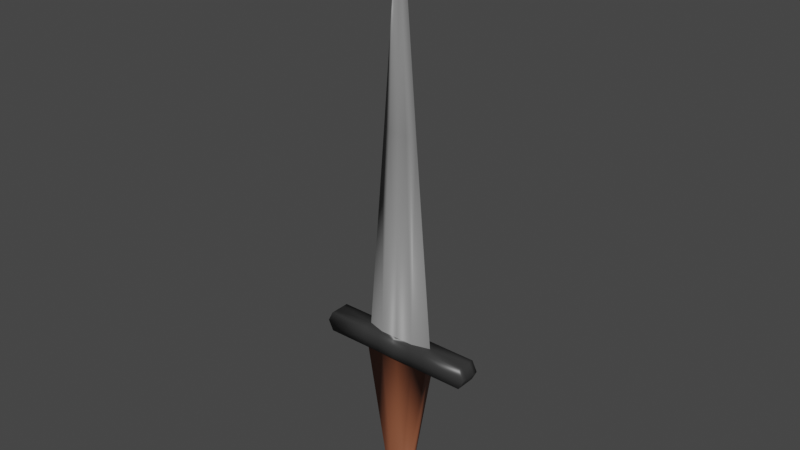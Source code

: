 # Source: IronDagger.blend  (saved by Blender 2.81.16; exported with 4.5.12 LTS)
import bpy
from mathutils import Matrix  # noqa: F401  (used for matrix-valued properties, if any)

bpy.ops.wm.read_factory_settings(use_empty=True)
scene = bpy.context.scene
scene.name = 'Scene'

# ---- collections
col_collection = bpy.data.collections.new('Collection'); scene.collection.children.link(col_collection)

# ---- materials (node trees are filled in below, after node groups)
mat_bar = bpy.data.materials.new('Bar')
mat_bar.alpha_threshold = 0.0
mat_bar.use_transparent_shadow = False
mat_bar.line_color = (0.0, 0.0, 0.0, 1.0)
mat_handle = bpy.data.materials.new('Handle')
mat_handle.use_transparent_shadow = False
mat_knife = bpy.data.materials.new('Knife')
mat_knife.use_transparent_shadow = False

# ---- material node trees
mat_bar.use_nodes = True; mat_bar.node_tree.nodes.clear()
_N = mat_bar.node_tree.nodes; _L = mat_bar.node_tree.links
n0 = _N.new('ShaderNodeOutputMaterial'); n0.name = 'Material Output'; n0.location = (300, 300)
n1 = _N.new('ShaderNodeBsdfPrincipled'); n1.name = 'Principled BSDF'; n1.location = (10, 300)
n1.distribution = 'GGX'
n1.subsurface_method = 'BURLEY'
n1.inputs[0].default_value = (0.03522, 0.03522, 0.03522, 1.0)
n1.inputs[2].default_value = 0.4
n1.inputs[3].default_value = 1.45
n1.inputs[27].default_value = (0.0, 0.0, 0.0, 1.0)
n1.inputs[28].default_value = 1.0
_L.new(n1.outputs[0], n0.inputs[0])
n0.is_active_output = True
mat_handle.use_nodes = True; mat_handle.node_tree.nodes.clear()
_N = mat_handle.node_tree.nodes; _L = mat_handle.node_tree.links
n0 = _N.new('ShaderNodeOutputMaterial'); n0.name = 'Material Output'; n0.location = (300, 300)
n1 = _N.new('ShaderNodeBsdfPrincipled'); n1.name = 'Principled BSDF'; n1.location = (10, 300)
n1.distribution = 'GGX'
n1.subsurface_method = 'BURLEY'
n1.inputs[0].default_value = (0.233, 0.07693, 0.03732, 1.0)
n1.inputs[3].default_value = 1.45
n1.inputs[27].default_value = (0.0, 0.0, 0.0, 1.0)
n1.inputs[28].default_value = 1.0
_L.new(n1.outputs[0], n0.inputs[0])
n0.is_active_output = True
mat_knife.use_nodes = True; mat_knife.node_tree.nodes.clear()
_N = mat_knife.node_tree.nodes; _L = mat_knife.node_tree.links
n0 = _N.new('ShaderNodeOutputMaterial'); n0.name = 'Material Output'; n0.location = (300, 300)
n1 = _N.new('ShaderNodeBsdfPrincipled'); n1.name = 'Principled BSDF'; n1.location = (10, 300)
n1.distribution = 'GGX'
n1.subsurface_method = 'BURLEY'
n1.inputs[0].default_value = (0.2266, 0.2266, 0.2266, 1.0)
n1.inputs[3].default_value = 1.45
n1.inputs[27].default_value = (0.0, 0.0, 0.0, 1.0)
n1.inputs[28].default_value = 1.0
_L.new(n1.outputs[0], n0.inputs[0])
n0.is_active_output = True

# ---- world
world_world = bpy.data.worlds.new('World'); scene.world = world_world
world_world.use_nodes = True; world_world.node_tree.nodes.clear()
_N = world_world.node_tree.nodes; _L = world_world.node_tree.links
n0 = _N.new('ShaderNodeOutputWorld'); n0.name = 'World Output'; n0.location = (300, 300)
n1 = _N.new('ShaderNodeBackground'); n1.name = 'Background'; n1.location = (10, 300)
n1.inputs[0].default_value = (0.05088, 0.05088, 0.05088, 1.0)
_L.new(n1.outputs[0], n0.inputs[0])
n0.is_active_output = True
world_world.color = (0.05088, 0.05088, 0.05088)
world_world.use_sun_shadow = False
world_world.sun_shadow_jitter_overblur = 0.0

# ---- meshes
me_cube_001 = bpy.data.meshes.new('Cube.001')
me_cube_001.from_pydata([(0.035, -0.005, -0.02), (-0.01111, -0.005, -0.1359), (-0.003902, -0.005, -0.1329), (0.075, -0.01, 2.881e-08), (0.075, -0.01, -0.02), (0.075, -0.005, -0.02), (0.075, -0.005, 2.881e-08), (0.035, -0.01, 2.881e-08), (0.035, -0.01, -0.02), (-0.01663, -0.005, -0.1414), (-0.01848, -0.005, -0.1448), (-0.01962, -0.005, -0.1564), (-0.01663, -0.005, -0.1636), (-0.01414, -0.005, -0.1666), (-0.003902, -0.005, -0.1721), (0.003902, -0.005, -0.1721), (0.007654, -0.005, -0.171), (0.01663, -0.005, -0.1636), (0.01962, -0.005, -0.1564), (0.01962, -0.005, -0.1486), (0.01848, -0.005, -0.1448), (0.01663, -0.005, -0.1414), (0.01414, -0.005, -0.1384), (0.01111, -0.005, -0.1359), (0.003902, -0.005, -0.1329), (0.0175, -0.005, -0.02), (0.0175, -0.005, 2.881e-08), (0.0175, -0.01, 2.881e-08), (0.0175, -0.01, -0.02), (0.00875, -0.003, 0.2), (0.08, -0.005, -0.01), (0.08, -0.01, -0.01), (0.035, -0.01, -0.01), (0.0175, -0.01, -0.01), (-0.0142, -0.005, -0.1384), (-0.035, -0.005, -0.02), (0.007654, -0.005, -0.134), (0.0, -0.005, -0.1325), (0.0, -0.005, -0.02), (-0.075, -0.01, 2.881e-08), (-0.075, -0.01, -0.02), (0.0, -0.005, 2.881e-08), (-0.075, -0.005, -0.02), (0.0, -0.01, 2.881e-08), (-0.075, -0.005, 2.881e-08), (-0.035, -0.01, 2.881e-08), (0.0, -0.001, 0.4), (0.0, -0.01, -0.02), (-0.035, -0.01, -0.02), (0.02, -0.005, -0.1525), (0.01848, -0.005, -0.1602), (0.01414, -0.005, -0.1666), (0.01111, -0.005, -0.1691), (0.0, -0.005, -0.1725), (-0.007654, -0.005, -0.171), (-0.01111, -0.005, -0.1691), (-0.01848, -0.005, -0.1602), (-0.02, -0.005, -0.1525), (-0.01962, -0.005, -0.1486), (-0.0077, -0.005, -0.134), (-0.0175, -0.005, -0.02), (-0.0175, -0.005, 2.881e-08), (-0.0175, -0.01, 2.881e-08), (-0.0175, -0.01, -0.02), (0.0, -0.003, 0.2), (-0.00875, -0.003, 0.2), (0.0, -0.005, -0.01), (-0.08, -0.005, -0.01), (-0.08, -0.01, -0.01), (-0.035, -0.01, -0.01), (0.0, -0.01, -0.01), (-0.0175, -0.01, -0.01), (0.035, 0.005, -0.02), (-0.01111, 0.005, -0.1359), (-0.007654, 0.005, -0.134), (0.035, 0.0, 2.881e-08), (0.075, 0.01, 2.881e-08), (0.075, 0.01, -0.02), (0.075, 0.005, -0.02), (0.075, 0.005, 2.881e-08), (0.035, 0.01, 2.881e-08), (0.035, 0.01, -0.02), (0.035, 0.0, -0.02), (0.075, 0.0, -0.02), (0.075, 0.0, 2.881e-08), (-0.01414, 0.005, -0.1384), (-0.01663, 0.005, -0.1414), (-0.01848, 0.005, -0.1448), (-0.01962, 0.005, -0.1486), (-0.02, 0.005, -0.1525), (-0.01848, 0.005, -0.1602), (-0.01663, 0.005, -0.1636), (-0.01111, 0.005, -0.1691), (-0.003902, 0.005, -0.1721), (0.007654, 0.005, -0.171), (0.01414, 0.005, -0.1666), (0.01663, 0.005, -0.1636), (0.01962, 0.005, -0.1564), (0.02, 0.005, -0.1525), (0.01962, 0.005, -0.1486), (0.01663, 0.005, -0.1414), (0.01414, 0.005, -0.1384), (0.01111, 0.005, -0.1359), (0.007654, 0.005, -0.134), (-0.01848, 0.0, -0.1602), (-0.02, 0.0, -0.1525), (-0.01962, 0.0, -0.1486), (-0.01848, 0.0, -0.1448), (-0.01111, 0.0, -0.1359), (-0.007654, 0.0, -0.134), (-0.003902, 0.0, -0.1329), (-0.01414, 0.0, -0.1666), (-0.007654, 0.0, -0.171), (0.003902, 0.0, -0.1721), (0.007654, 0.0, -0.171), (0.01414, 0.0, -0.1666), (0.01663, 0.0, -0.1636), (0.01962, 0.0, -0.1486), (0.01848, 0.0, -0.1448), (0.01414, 0.0, -0.1384), (0.01111, 0.0, -0.1359), (0.0175, 0.005, -0.02), (0.0175, 0.005, 2.881e-08), (0.0175, 0.01, 2.881e-08), (0.0175, 0.01, -0.02), (0.0175, 0.0, 0.2), (0.00875, 0.003, 0.2), (0.08, 0.005, -0.01), (0.08, 0.01, -0.01), (0.035, 0.01, -0.01), (0.08, 0.0, -0.01), (0.0175, 0.01, -0.01), (-0.035, 0.005, -0.02), (0.003902, 0.005, -0.1329), (0.0, 0.005, -0.1325), (0.0, 0.005, -0.02), (-0.075, 0.01, 2.881e-08), (-0.075, 0.01, -0.02), (0.0, 0.005, 2.881e-08), (-0.075, 0.005, -0.02), (0.0, 0.01, 2.881e-08), (-0.075, 0.005, 2.881e-08), (-0.035, 0.01, 2.881e-08), (0.0, 0.001, 0.4), (0.0, 0.01, -0.02), (-0.035, 0.01, -0.02), (-0.0142, 0.0, -0.1384), (-0.035, 0.0, -0.02), (0.0, 0.0, -0.02), (-0.035, 0.0, 2.881e-08), (0.0, 0.0, 2.881e-08), (-0.075, 0.0, -0.02), (-0.075, 0.0, 2.881e-08), (0.0, 0.0, 0.4), (0.01848, 0.005, -0.1448), (0.01848, 0.005, -0.1602), (0.01111, 0.005, -0.1691), (0.003902, 0.005, -0.1721), (0.0, 0.005, -0.1725), (-0.007654, 0.005, -0.171), (-0.01414, 0.005, -0.1666), (-0.01962, 0.005, -0.1564), (-0.003902, 0.005, -0.1329), (0.01848, 0.0, -0.1602), (0.01962, 0.0, -0.1564), (0.02, 0.0, -0.1525), (0.01663, 0.0, -0.1414), (0.007654, 0.0, -0.134), (0.003902, 0.0, -0.1329), (0.0, 0.0, -0.1325), (0.01111, 0.0, -0.1691), (0.0, 0.0, -0.1725), (-0.003902, 0.0, -0.1721), (-0.01111, 0.0, -0.1691), (-0.01663, 0.0, -0.1636), (-0.01962, 0.0, -0.1564), (-0.01663, 0.0, -0.1414), (-0.0175, 0.005, -0.02), (-0.0175, 0.005, 2.881e-08), (-0.0175, 0.01, 2.881e-08), (-0.0175, 0.01, -0.02), (0.0, 0.003, 0.2), (-0.0175, 0.0, 0.2), (0.0, 0.0, 0.2), (-0.00875, 0.003, 0.2), (0.0, 0.005, -0.01), (-0.08, 0.005, -0.01), (-0.08, 0.01, -0.01), (-0.035, 0.01, -0.01), (0.0, 0.01, -0.01), (-0.08, 0.0, -0.01), (0.0, 0.0, -0.01), (-0.0175, 0.01, -0.01)], [], [(119, 82, 0, 22), (36, 25, 38, 37), (29, 125, 46), (25, 0, 8, 28), (0, 5, 4, 8), (75, 6, 84), (12, 13, 55, 54, 14, 53, 15, 16, 52, 51, 17, 50, 18, 49, 19, 20, 21, 22, 23, 36, 24, 37, 2, 59, 1, 34, 9, 10, 58, 57, 11, 56), (125, 153, 46), (30, 6, 3, 31), (26, 41, 43, 27), (0, 82, 83, 5), (6, 75, 7, 3), (30, 130, 84, 6), (32, 8, 4, 31), (33, 32, 7, 27), (49, 165, 117, 19), (11, 175, 104, 56), (12, 174, 111, 13), (19, 117, 118, 20), (57, 105, 175, 11), (13, 111, 173, 55), (20, 118, 166, 21), (55, 173, 112, 54), (34, 146, 176, 9), (21, 166, 119, 22), (54, 112, 172, 14), (1, 108, 146, 34), (14, 172, 171, 53), (58, 106, 105, 57), (53, 171, 113, 15), (15, 113, 114, 16), (16, 114, 170, 52), (59, 109, 108, 1), (52, 170, 115, 51), (51, 115, 116, 17), (10, 107, 106, 58), (17, 116, 163, 50), (9, 176, 107, 10), (50, 163, 164, 18), (2, 110, 109, 59), (18, 164, 165, 49), (56, 104, 174, 12), (37, 169, 110, 2), (70, 33, 27, 43), (75, 26, 27, 7), (38, 25, 28, 47), (64, 29, 46), (22, 0, 25, 36), (41, 26, 29, 64), (26, 75, 125, 29), (47, 28, 33, 70), (28, 8, 32, 33), (7, 32, 31, 3), (5, 83, 130, 30), (5, 30, 31, 4), (146, 34, 35, 147), (191, 150, 41, 66), (59, 37, 38, 60), (65, 46, 182), (60, 63, 48, 35), (35, 48, 40, 42), (149, 152, 44), (183, 153, 46, 64), (182, 46, 153), (67, 68, 39, 44), (61, 62, 43, 41), (35, 42, 151, 147), (44, 39, 45, 149), (67, 44, 152, 190), (66, 70, 47, 38), (69, 68, 40, 48), (71, 62, 45, 69), (23, 22, 119, 120), (36, 23, 120, 167), (24, 36, 167, 168), (37, 24, 168, 169), (70, 43, 62, 71), (149, 45, 62, 61), (38, 47, 63, 60), (64, 46, 65), (34, 59, 60, 35), (41, 64, 65, 61), (150, 183, 64, 41), (61, 65, 182, 149), (47, 70, 71, 63), (63, 71, 69, 48), (45, 39, 68, 69), (41, 43, 70, 66), (42, 67, 190, 151), (42, 40, 68, 67), (148, 191, 66, 38), (119, 101, 72, 82), (103, 134, 135, 121), (126, 143, 125), (121, 124, 81, 72), (72, 81, 77, 78), (75, 84, 79), (91, 90, 161, 89, 88, 87, 86, 85, 73, 74, 162, 134, 133, 103, 102, 101, 100, 154, 99, 98, 97, 155, 96, 95, 156, 94, 157, 158, 93, 159, 92, 160), (125, 143, 153), (127, 128, 76, 79), (122, 123, 140, 138), (72, 78, 83, 82), (79, 76, 80, 75), (127, 79, 84, 130), (129, 128, 77, 81), (131, 123, 80, 129), (174, 111, 173, 112, 172, 171, 113, 114, 170, 115, 116, 163, 164, 165, 117, 118, 166, 119, 120, 167, 168, 169, 110, 109, 108, 146, 176, 107, 106, 105, 175, 104), (98, 99, 117, 165), (161, 90, 104, 175), (91, 160, 111, 174), (99, 154, 118, 117), (89, 161, 175, 105), (160, 92, 173, 111), (154, 100, 166, 118), (92, 159, 112, 173), (85, 86, 176, 146), (100, 101, 119, 166), (159, 93, 172, 112), (73, 85, 146, 108), (93, 158, 171, 172), (88, 89, 105, 106), (158, 157, 113, 171), (157, 94, 114, 113), (94, 156, 170, 114), (74, 73, 108, 109), (156, 95, 115, 170), (95, 96, 116, 115), (87, 88, 106, 107), (96, 155, 163, 116), (86, 87, 107, 176), (155, 97, 164, 163), (162, 74, 109, 110), (97, 98, 165, 164), (90, 91, 174, 104), (134, 162, 110, 169), (189, 140, 123, 131), (75, 80, 123, 122), (135, 144, 124, 121), (181, 143, 126), (101, 103, 121, 72), (138, 181, 126, 122), (122, 126, 125, 75), (144, 189, 131, 124), (124, 131, 129, 81), (80, 76, 128, 129), (78, 127, 130, 83), (78, 77, 128, 127), (146, 147, 132, 85), (191, 185, 138, 150), (74, 177, 135, 134), (184, 182, 143), (177, 132, 145, 180), (132, 139, 137, 145), (149, 141, 152), (183, 181, 143, 153), (182, 153, 143), (186, 141, 136, 187), (178, 138, 140, 179), (132, 147, 151, 139), (141, 149, 142, 136), (186, 190, 152, 141), (185, 135, 144, 189), (188, 145, 137, 187), (192, 188, 142, 179), (102, 120, 119, 101), (103, 167, 120, 102), (133, 168, 167, 103), (134, 169, 168, 133), (189, 192, 179, 140), (149, 178, 179, 142), (135, 177, 180, 144), (181, 184, 143), (85, 132, 177, 74), (138, 178, 184, 181), (150, 138, 181, 183), (178, 149, 182, 184), (144, 180, 192, 189), (180, 145, 188, 192), (142, 188, 187, 136), (138, 185, 189, 140), (139, 151, 190, 186), (139, 186, 187, 137), (148, 135, 185, 191)])
me_cube_001.polygons.foreach_set('use_smooth', [True] * 183)
me_cube_001.polygons.foreach_set('material_index', [1, 1, 2, 0, 0, 0, 0, 2, 0, 0, 0, 0, 0, 0, 0, 0, 0, 0, 0, 0, 0, 0, 0, 0, 0, 0, 0, 0, 0, 0, 0, 0, 0, 0, 0, 0, 0, 0, 0, 0, 0, 0, 0, 0, 0, 0, 2, 1, 2, 2, 0, 0, 0, 0, 0, 1, 0, 1, 2, 0, 0, 0, 2, 2, 0, 0, 0, 0, 0, 0, 0, 0, 0, 0, 0, 0, 0, 0, 0, 2, 1, 2, 2, 2, 0, 0, 0, 0, 0, 0, 0, 1, 1, 2, 0, 0, 0, 0, 2, 0, 0, 0, 0, 0, 0, 0, 0, 0, 0, 0, 0, 0, 0, 0, 0, 0, 0, 0, 0, 0, 0, 0, 0, 0, 0, 0, 0, 0, 0, 0, 0, 0, 0, 0, 0, 0, 0, 0, 2, 1, 2, 2, 0, 0, 0, 0, 0, 1, 0, 1, 2, 0, 0, 0, 2, 2, 0, 0, 0, 0, 0, 0, 0, 0, 0, 0, 0, 0, 0, 0, 0, 2, 1, 2, 2, 2, 0, 0, 0, 0, 0, 0, 0])
_uv = me_cube_001.uv_layers.new(name='UVMap')
_uv.uv.foreach_set('vector', [0.9703, 0.004108, 0.9703, 0.278, 0.9543, 0.278, 0.9543, 0.004108, 0.6161, 0.5496, 0.5848, 0.286, 0.6408, 0.286, 0.6407, 0.5461, 0.3728, 0.4728, 0.3446, 0.471, 0.4562, 0.01392, 0.9369, 0.138, 0.9369, 0.0976, 0.9529, 0.0976, 0.9529, 0.138, 0.9369, 0.0976, 0.9369, 0.005198, 0.9529, 0.005198, 0.9529, 0.0976, 0.9209, 0.616, 0.9369, 0.7083, 0.9209, 0.7083, 0.5416, 0.5819, 0.5346, 0.5894, 0.5298, 0.5978, 0.5274, 0.6067, 0.5274, 0.6157, 0.5298, 0.6246, 0.5346, 0.633, 0.5416, 0.6405, 0.5504, 0.6469, 0.5609, 0.652, 0.5725, 0.6554, 0.5848, 0.6572, 0.5973, 0.6572, 0.6096, 0.6554, 0.6212, 0.652, 0.6316, 0.6469, 0.6405, 0.6405, 0.6475, 0.633, 0.6523, 0.6246, 0.6547, 0.6157, 0.6547, 0.6067, 0.6523, 0.5978, 0.6475, 0.5894, 0.6405, 0.5819, 0.6316, 0.5755, 0.6212, 0.5704, 0.6096, 0.567, 0.5973, 0.5652, 0.5848, 0.5652, 0.5725, 0.567, 0.5609, 0.5704, 0.5504, 0.5755, 0.9999, 0.006933, 0.9967, 0.4691, 0.9935, 0.4691, 0.6895, 0.5761, 0.6576, 0.5761, 0.6576, 0.5645, 0.6895, 0.5645, 0.9369, 0.5756, 0.9369, 0.5352, 0.9529, 0.5352, 0.9529, 0.5756, 0.9369, 0.0976, 0.9209, 0.0976, 0.9209, 0.005198, 0.9369, 0.005198, 0.9369, 0.7083, 0.9209, 0.616, 0.9529, 0.616, 0.9529, 0.7083, 0.6895, 0.5761, 0.6895, 0.5876, 0.6576, 0.5876, 0.6576, 0.5761, 0.855, 0.1095, 0.823, 0.1095, 0.823, 0.0171, 0.855, 0.005546, 0.855, 0.15, 0.855, 0.1095, 0.887, 0.1095, 0.887, 0.15, 0.6901, 0.6919, 0.7061, 0.6919, 0.7061, 0.6829, 0.6901, 0.6829, 0.7236, 0.6558, 0.7396, 0.6558, 0.7396, 0.6471, 0.7236, 0.6471, 0.7236, 0.6391, 0.7396, 0.6391, 0.7396, 0.6321, 0.7236, 0.6321, 0.6901, 0.6829, 0.7061, 0.6829, 0.7061, 0.6744, 0.6901, 0.6744, 0.7236, 0.6648, 0.7396, 0.6648, 0.7396, 0.6558, 0.7236, 0.6558, 0.9543, 0.6943, 0.9703, 0.6943, 0.9703, 0.687, 0.9543, 0.687, 0.6901, 0.6744, 0.7061, 0.6744, 0.7061, 0.6667, 0.6901, 0.6667, 0.9543, 0.687, 0.9703, 0.687, 0.9703, 0.6788, 0.9543, 0.6788, 0.7236, 0.6975, 0.7396, 0.6975, 0.7396, 0.6905, 0.7236, 0.6905, 0.6901, 0.6667, 0.7061, 0.6667, 0.7061, 0.66, 0.6901, 0.66, 0.9543, 0.6788, 0.9703, 0.6788, 0.9703, 0.67, 0.9543, 0.67, 0.9543, 0.5685, 0.9703, 0.5685, 0.9703, 0.5617, 0.9543, 0.5617, 0.9543, 0.67, 0.9703, 0.67, 0.9703, 0.6609, 0.9543, 0.6609, 0.7236, 0.6738, 0.7396, 0.6738, 0.7396, 0.6648, 0.7236, 0.6648, 0.9543, 0.6609, 0.9703, 0.6609, 0.9703, 0.652, 0.9543, 0.652, 0.9543, 0.652, 0.9703, 0.652, 0.9703, 0.6435, 0.9543, 0.6435, 0.9543, 0.6435, 0.9703, 0.6435, 0.9703, 0.6357, 0.9543, 0.6357, 0.9543, 0.5763, 0.9703, 0.5763, 0.9703, 0.5685, 0.9543, 0.5685, 0.9543, 0.6357, 0.9703, 0.6357, 0.9703, 0.629, 0.9543, 0.629, 0.6901, 0.7253, 0.7061, 0.7253, 0.7061, 0.718, 0.6901, 0.718, 0.7236, 0.6825, 0.7396, 0.6825, 0.7396, 0.6738, 0.7236, 0.6738, 0.6901, 0.718, 0.7061, 0.718, 0.7061, 0.7098, 0.6901, 0.7098, 0.7236, 0.6905, 0.7396, 0.6905, 0.7396, 0.6825, 0.7236, 0.6825, 0.6901, 0.7098, 0.7061, 0.7098, 0.7061, 0.701, 0.6901, 0.701, 0.9543, 0.5849, 0.9703, 0.5849, 0.9703, 0.5763, 0.9543, 0.5763, 0.6901, 0.701, 0.7061, 0.701, 0.7061, 0.6919, 0.6901, 0.6919, 0.7236, 0.6471, 0.7396, 0.6471, 0.7396, 0.6391, 0.7236, 0.6391, 0.9543, 0.5939, 0.9703, 0.5939, 0.9703, 0.5849, 0.9543, 0.5849, 0.855, 0.1904, 0.855, 0.15, 0.887, 0.15, 0.887, 0.1904, 0.9209, 0.616, 0.9369, 0.5756, 0.9529, 0.5756, 0.9529, 0.616, 0.9369, 0.1785, 0.9369, 0.138, 0.9529, 0.138, 0.9529, 0.1785, 0.4006, 0.4745, 0.3728, 0.4728, 0.4562, 0.01392, 0.5953, 0.5597, 0.5288, 0.286, 0.5848, 0.286, 0.6161, 0.5496, 0.3451, 0.9351, 0.2893, 0.9316, 0.3728, 0.4728, 0.4006, 0.4745, 0.2893, 0.9316, 0.2332, 0.928, 0.3446, 0.471, 0.3728, 0.4728, 0.823, 0.1904, 0.823, 0.15, 0.855, 0.15, 0.855, 0.1904, 0.823, 0.15, 0.823, 0.1095, 0.855, 0.1095, 0.855, 0.15, 0.887, 0.1095, 0.855, 0.1095, 0.855, 0.005546, 0.887, 0.0171, 0.7216, 0.5761, 0.7216, 0.5876, 0.6895, 0.5876, 0.6895, 0.5761, 0.7216, 0.5761, 0.6895, 0.5761, 0.6895, 0.5645, 0.7216, 0.5645, 0.9703, 0.5567, 0.9543, 0.5567, 0.9543, 0.2861, 0.9703, 0.2861, 0.4925, 0.9623, 0.4925, 0.9392, 0.5085, 0.9392, 0.5085, 0.9623, 0.6653, 0.5496, 0.6407, 0.5461, 0.6408, 0.286, 0.6967, 0.286, 0.4285, 0.4763, 0.4562, 0.01392, 0.4562, 0.478, 0.9369, 0.2189, 0.9529, 0.2189, 0.9529, 0.2593, 0.9369, 0.2593, 0.9369, 0.2593, 0.9529, 0.2593, 0.9529, 0.3517, 0.9369, 0.3517, 0.9209, 0.4544, 0.9209, 0.3621, 0.9369, 0.3621, 0.4925, 0.4769, 0.4925, 0.01456, 0.4957, 0.01456, 0.5021, 0.4769, 0.9933, 0.006958, 0.9933, 0.4708, 0.9901, 0.4708, 0.6905, 0.6468, 0.6905, 0.6584, 0.6577, 0.6584, 0.6577, 0.6468, 0.9369, 0.4948, 0.9529, 0.4948, 0.9529, 0.5352, 0.9369, 0.5352, 0.9369, 0.2593, 0.9369, 0.3517, 0.9209, 0.3517, 0.9209, 0.2593, 0.9369, 0.3621, 0.9529, 0.3621, 0.9529, 0.4544, 0.9209, 0.4544, 0.6905, 0.6468, 0.6577, 0.6468, 0.6577, 0.6352, 0.6905, 0.6352, 0.5085, 0.9623, 0.5245, 0.9623, 0.5245, 0.9854, 0.5085, 0.9854, 0.855, 0.2713, 0.855, 0.3753, 0.823, 0.3637, 0.823, 0.2713, 0.855, 0.2309, 0.887, 0.2309, 0.887, 0.2713, 0.855, 0.2713, 0.9543, 0.6199, 0.9543, 0.6271, 0.9703, 0.6271, 0.9703, 0.6199, 0.9543, 0.6117, 0.9543, 0.6199, 0.9703, 0.6199, 0.9703, 0.6117, 0.9543, 0.6029, 0.9543, 0.6117, 0.9703, 0.6117, 0.9703, 0.6029, 0.9543, 0.5939, 0.9543, 0.6029, 0.9703, 0.6029, 0.9703, 0.5939, 0.855, 0.1904, 0.887, 0.1904, 0.887, 0.2309, 0.855, 0.2309, 0.9209, 0.4544, 0.9529, 0.4544, 0.9529, 0.4948, 0.9369, 0.4948, 0.9369, 0.1785, 0.9529, 0.1785, 0.9529, 0.2189, 0.9369, 0.2189, 0.4006, 0.4745, 0.4562, 0.01392, 0.4285, 0.4763, 0.6861, 0.5597, 0.6653, 0.5496, 0.6967, 0.286, 0.7527, 0.286, 0.3451, 0.9351, 0.4006, 0.4745, 0.4285, 0.4763, 0.4008, 0.9386, 0.4925, 0.9392, 0.4925, 0.4769, 0.5021, 0.4769, 0.5085, 0.9392, 0.4008, 0.9386, 0.4285, 0.4763, 0.4562, 0.478, 0.4562, 0.9421, 0.823, 0.1904, 0.855, 0.1904, 0.855, 0.2309, 0.823, 0.2309, 0.823, 0.2309, 0.855, 0.2309, 0.855, 0.2713, 0.823, 0.2713, 0.887, 0.2713, 0.887, 0.3637, 0.855, 0.3753, 0.855, 0.2713, 0.5085, 0.9392, 0.5245, 0.9392, 0.5245, 0.9623, 0.5085, 0.9623, 0.7216, 0.6468, 0.6905, 0.6468, 0.6905, 0.6352, 0.7216, 0.6352, 0.7216, 0.6468, 0.7216, 0.6584, 0.6905, 0.6584, 0.6905, 0.6468, 0.4925, 0.9854, 0.4925, 0.9623, 0.5085, 0.9623, 0.5085, 0.9854, 0.9703, 0.004108, 0.9863, 0.004108, 0.9863, 0.278, 0.9703, 0.278, 0.6654, 0.2677, 0.6408, 0.2642, 0.6408, 0.004105, 0.6968, 0.004105, 0.1428, 0.4833, 0.2265, 0.9421, 0.1149, 0.4851, 0.9049, 0.138, 0.8889, 0.138, 0.8889, 0.0976, 0.9049, 0.0976, 0.9049, 0.0976, 0.8889, 0.0976, 0.8889, 0.005198, 0.9049, 0.005198, 0.9209, 0.616, 0.9209, 0.7083, 0.9049, 0.7083, 0.8781, 0.7345, 0.8829, 0.7261, 0.8854, 0.7172, 0.8854, 0.7082, 0.8829, 0.6993, 0.8781, 0.6909, 0.8712, 0.6834, 0.8623, 0.6769, 0.8519, 0.6719, 0.8403, 0.6684, 0.828, 0.6667, 0.8154, 0.6667, 0.8031, 0.6684, 0.7916, 0.6719, 0.7811, 0.6769, 0.7723, 0.6834, 0.7653, 0.6909, 0.7605, 0.6993, 0.758, 0.7082, 0.758, 0.7172, 0.7605, 0.7261, 0.7653, 0.7345, 0.7723, 0.742, 0.7811, 0.7484, 0.7916, 0.7535, 0.8031, 0.7569, 0.8154, 0.7587, 0.828, 0.7587, 0.8403, 0.7569, 0.8519, 0.7535, 0.8623, 0.7484, 0.8712, 0.742, 0.9999, 0.006933, 0.9999, 0.4691, 0.9967, 0.4691, 0.6895, 0.5992, 0.6895, 0.6107, 0.6576, 0.6107, 0.6576, 0.5992, 0.9049, 0.5756, 0.8889, 0.5756, 0.8889, 0.5352, 0.9049, 0.5352, 0.9049, 0.0976, 0.9049, 0.005198, 0.9209, 0.005198, 0.9209, 0.0976, 0.9049, 0.7083, 0.8889, 0.7083, 0.8889, 0.616, 0.9209, 0.616, 0.6895, 0.5992, 0.6576, 0.5992, 0.6576, 0.5876, 0.6895, 0.5876, 0.7891, 0.2714, 0.7891, 0.3754, 0.7571, 0.3638, 0.7571, 0.2714, 0.7891, 0.2309, 0.8211, 0.2309, 0.8211, 0.2714, 0.7891, 0.2714, 0.7723, 0.5886, 0.7653, 0.5961, 0.7605, 0.6045, 0.758, 0.6134, 0.758, 0.6224, 0.7605, 0.6313, 0.7653, 0.6397, 0.7723, 0.6472, 0.7811, 0.6536, 0.7916, 0.6587, 0.8032, 0.6621, 0.8155, 0.6639, 0.828, 0.6639, 0.8403, 0.6621, 0.8519, 0.6587, 0.8623, 0.6536, 0.8712, 0.6472, 0.8782, 0.6397, 0.883, 0.6313, 0.8854, 0.6224, 0.8854, 0.6134, 0.883, 0.6045, 0.8782, 0.5961, 0.8712, 0.5886, 0.8623, 0.5822, 0.8519, 0.5771, 0.8403, 0.5737, 0.828, 0.5719, 0.8155, 0.5719, 0.8032, 0.5737, 0.7916, 0.5771, 0.7811, 0.5822, 0.7221, 0.6919, 0.7221, 0.6829, 0.7061, 0.6829, 0.7061, 0.6919, 0.7556, 0.6558, 0.7556, 0.6471, 0.7396, 0.6471, 0.7396, 0.6558, 0.7556, 0.6391, 0.7556, 0.6321, 0.7396, 0.6321, 0.7396, 0.6391, 0.7221, 0.6829, 0.7221, 0.6744, 0.7061, 0.6744, 0.7061, 0.6829, 0.7556, 0.6648, 0.7556, 0.6558, 0.7396, 0.6558, 0.7396, 0.6648, 0.9863, 0.6943, 0.9863, 0.687, 0.9703, 0.687, 0.9703, 0.6943, 0.7221, 0.6744, 0.7221, 0.6667, 0.7061, 0.6667, 0.7061, 0.6744, 0.9863, 0.687, 0.9863, 0.6788, 0.9703, 0.6788, 0.9703, 0.687, 0.7556, 0.6975, 0.7556, 0.6905, 0.7396, 0.6905, 0.7396, 0.6975, 0.7221, 0.6667, 0.7221, 0.66, 0.7061, 0.66, 0.7061, 0.6667, 0.9863, 0.6788, 0.9863, 0.67, 0.9703, 0.67, 0.9703, 0.6788, 0.9863, 0.5685, 0.9863, 0.5617, 0.9703, 0.5617, 0.9703, 0.5685, 0.9863, 0.67, 0.9863, 0.6609, 0.9703, 0.6609, 0.9703, 0.67, 0.7556, 0.6738, 0.7556, 0.6648, 0.7396, 0.6648, 0.7396, 0.6738, 0.9863, 0.6609, 0.9863, 0.652, 0.9703, 0.652, 0.9703, 0.6609, 0.9863, 0.652, 0.9863, 0.6435, 0.9703, 0.6435, 0.9703, 0.652, 0.9863, 0.6435, 0.9863, 0.6357, 0.9703, 0.6357, 0.9703, 0.6435, 0.9863, 0.5763, 0.9863, 0.5685, 0.9703, 0.5685, 0.9703, 0.5763, 0.9863, 0.6357, 0.9863, 0.629, 0.9703, 0.629, 0.9703, 0.6357, 0.7221, 0.7253, 0.7221, 0.718, 0.7061, 0.718, 0.7061, 0.7253, 0.7556, 0.6825, 0.7556, 0.6738, 0.7396, 0.6738, 0.7396, 0.6825, 0.7221, 0.718, 0.7221, 0.7098, 0.7061, 0.7098, 0.7061, 0.718, 0.7556, 0.6905, 0.7556, 0.6825, 0.7396, 0.6825, 0.7396, 0.6905, 0.7221, 0.7098, 0.7221, 0.701, 0.7061, 0.701, 0.7061, 0.7098, 0.9863, 0.5849, 0.9863, 0.5763, 0.9703, 0.5763, 0.9703, 0.5849, 0.7221, 0.701, 0.7221, 0.6919, 0.7061, 0.6919, 0.7061, 0.701, 0.7556, 0.6471, 0.7556, 0.6391, 0.7396, 0.6391, 0.7396, 0.6471, 0.9863, 0.5939, 0.9863, 0.5849, 0.9703, 0.5849, 0.9703, 0.5939, 0.7891, 0.1905, 0.8211, 0.1905, 0.8211, 0.2309, 0.7891, 0.2309, 0.9209, 0.616, 0.8889, 0.616, 0.8889, 0.5756, 0.9049, 0.5756, 0.9049, 0.1785, 0.8889, 0.1785, 0.8889, 0.138, 0.9049, 0.138, 0.1707, 0.4815, 0.2265, 0.9421, 0.1428, 0.4833, 0.6862, 0.2778, 0.6654, 0.2677, 0.6968, 0.004105, 0.7528, 0.004105, 0.1149, 0.02092, 0.1707, 0.4815, 0.1428, 0.4833, 0.05912, 0.02445, 0.05912, 0.02445, 0.1428, 0.4833, 0.1149, 0.4851, 0.003347, 0.02803, 0.7571, 0.1905, 0.7891, 0.1905, 0.7891, 0.2309, 0.7571, 0.2309, 0.7571, 0.2309, 0.7891, 0.2309, 0.7891, 0.2714, 0.7571, 0.2714, 0.8211, 0.2714, 0.8211, 0.3638, 0.7891, 0.3754, 0.7891, 0.2714, 0.7216, 0.5992, 0.6895, 0.5992, 0.6895, 0.5876, 0.7216, 0.5876, 0.7216, 0.5992, 0.7216, 0.6107, 0.6895, 0.6107, 0.6895, 0.5992, 0.9703, 0.5567, 0.9703, 0.2861, 0.9863, 0.2861, 0.9863, 0.5567, 0.4925, 0.9623, 0.4765, 0.9623, 0.4765, 0.9392, 0.4925, 0.9392, 0.6162, 0.2677, 0.5848, 0.004105, 0.6408, 0.004105, 0.6408, 0.2642, 0.1986, 0.4797, 0.2265, 0.478, 0.2265, 0.9421, 0.9049, 0.2189, 0.9049, 0.2593, 0.8889, 0.2593, 0.8889, 0.2189, 0.9049, 0.2593, 0.9049, 0.3517, 0.8889, 0.3517, 0.8889, 0.2593, 0.9209, 0.4544, 0.9049, 0.3621, 0.9209, 0.3621, 0.4925, 0.4769, 0.4829, 0.4769, 0.4893, 0.01456, 0.4925, 0.01456, 0.9933, 0.006958, 0.9901, 0.4708, 0.9869, 0.4708, 0.6905, 0.6237, 0.6577, 0.6237, 0.6577, 0.6121, 0.6905, 0.6121, 0.9049, 0.4948, 0.9049, 0.5352, 0.8889, 0.5352, 0.8889, 0.4948, 0.9049, 0.2593, 0.9209, 0.2593, 0.9209, 0.3517, 0.9049, 0.3517, 0.9049, 0.3621, 0.9209, 0.4544, 0.8889, 0.4544, 0.8889, 0.3621, 0.6905, 0.6237, 0.6905, 0.6352, 0.6577, 0.6352, 0.6577, 0.6237, 0.4765, 0.9623, 0.4765, 0.9854, 0.4605, 0.9854, 0.4605, 0.9623, 0.7891, 0.1096, 0.7571, 0.1096, 0.7571, 0.01711, 0.7891, 0.005548, 0.7891, 0.15, 0.7891, 0.1096, 0.8211, 0.1096, 0.8211, 0.15, 0.9863, 0.6199, 0.9703, 0.6199, 0.9703, 0.6271, 0.9863, 0.6271, 0.9863, 0.6117, 0.9703, 0.6117, 0.9703, 0.6199, 0.9863, 0.6199, 0.9863, 0.6029, 0.9703, 0.6029, 0.9703, 0.6117, 0.9863, 0.6117, 0.9863, 0.5939, 0.9703, 0.5939, 0.9703, 0.6029, 0.9863, 0.6029, 0.7891, 0.1905, 0.7891, 0.15, 0.8211, 0.15, 0.8211, 0.1905, 0.9209, 0.4544, 0.9049, 0.4948, 0.8889, 0.4948, 0.8889, 0.4544, 0.9049, 0.1785, 0.9049, 0.2189, 0.8889, 0.2189, 0.8889, 0.1785, 0.1707, 0.4815, 0.1986, 0.4797, 0.2265, 0.9421, 0.5954, 0.2778, 0.5288, 0.004105, 0.5848, 0.004105, 0.6162, 0.2677, 0.1149, 0.02092, 0.1707, 0.01739, 0.1986, 0.4797, 0.1707, 0.4815, 0.4925, 0.9392, 0.4765, 0.9392, 0.4829, 0.4769, 0.4925, 0.4769, 0.1707, 0.01739, 0.2265, 0.01392, 0.2265, 0.478, 0.1986, 0.4797, 0.7571, 0.1905, 0.7571, 0.15, 0.7891, 0.15, 0.7891, 0.1905, 0.7571, 0.15, 0.7571, 0.1096, 0.7891, 0.1096, 0.7891, 0.15, 0.8211, 0.1096, 0.7891, 0.1096, 0.7891, 0.005548, 0.8211, 0.01711, 0.4765, 0.9392, 0.4765, 0.9623, 0.4605, 0.9623, 0.4605, 0.9392, 0.7216, 0.6237, 0.7216, 0.6352, 0.6905, 0.6352, 0.6905, 0.6237, 0.7216, 0.6237, 0.6905, 0.6237, 0.6905, 0.6121, 0.7216, 0.6121, 0.4925, 0.9854, 0.4765, 0.9854, 0.4765, 0.9623, 0.4925, 0.9623])
me_cube_001.materials.append(mat_bar)
me_cube_001.materials.append(mat_handle)
me_cube_001.materials.append(mat_knife)
me_cube_001.use_remesh_fix_poles = True
me_cube_001.use_remesh_preserve_attributes = False
me_cube_001.use_mirror_vertex_groups = False
me_cube_001.update()

# ---- objects
ob_irondagger01_lod0 = bpy.data.objects.new('IronDagger01_LOD0', me_cube_001)

# ---- transforms, parenting, visibility, modifiers, constraints
ob_irondagger01_lod0.location = (0.0, 0.0, 0.0)
ob_irondagger01_lod0.lineart.crease_threshold = 0.0

# ---- collection membership
col_collection.objects.link(ob_irondagger01_lod0)

# ---- scene / render settings (as saved in the file)
scene.frame_start = 1; scene.frame_end = 250; scene.frame_set(0)
scene.render.engine = 'BLENDER_EEVEE_NEXT'
scene.cycles.use_denoising = False
scene.cycles.samples = 128
scene.cycles.sampling_pattern = 'TABULATED_SOBOL'
scene.cycles.use_adaptive_sampling = False
scene.cycles.use_light_tree = False
scene.view_settings.view_transform = 'Filmic'
bpy.context.view_layer.update()

# ---- added for rendering (the .blend has no active camera and no usable light): camera, sun
cam_auto = bpy.data.cameras.new('AutoCamera')
cam_auto.lens = 50.0
cam_auto.sensor_width = 36.0
cam_auto.clip_end = 1000.0
ob_auto_camera = bpy.data.objects.new('AutoCamera', cam_auto)
scene.collection.objects.link(ob_auto_camera)
ob_auto_camera.location = (0.5503, -0.66036, 0.55399)
ob_auto_camera.rotation_euler = (1.09748, -7.21219e-08, 0.694738)
scene.camera = ob_auto_camera
light_auto_sun = bpy.data.lights.new('AutoSun', 'SUN')
light_auto_sun.energy = 3.0
light_auto_sun.angle = 0.0523599
ob_auto_sun = bpy.data.objects.new('AutoSun', light_auto_sun)
scene.collection.objects.link(ob_auto_sun)
ob_auto_sun.rotation_euler = (0.872665, 0.174533, 0.523599)
bpy.context.view_layer.update()
